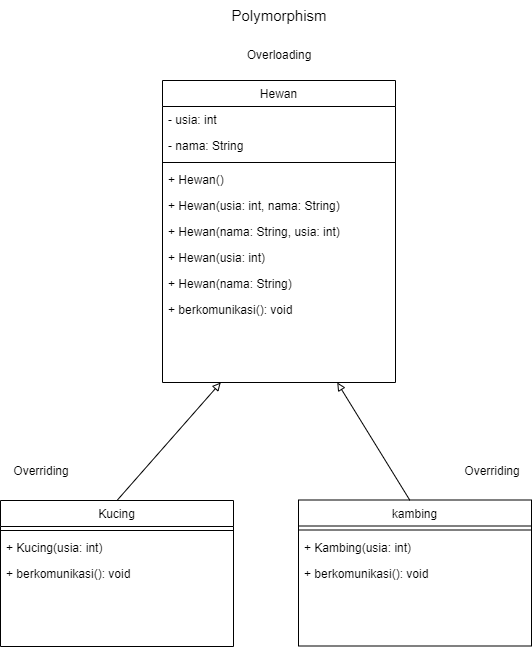

The diagram above was exported from draw.io. Its source (the exported page's mxGraphModel, read from the mxfile embedded in the PNG):
<mxGraphModel dx="1167" dy="690" grid="1" gridSize="10" guides="1" tooltips="1" connect="1" arrows="1" fold="1" page="0" pageScale="1" pageWidth="850" pageHeight="1100" math="0" shadow="0">
  <root>
    <mxCell id="0" />
    <mxCell id="1" parent="0" />
    <mxCell id="0xXcoKZl9KoGdMM5rFQy-1" value="Hewan" style="swimlane;fontStyle=0;align=center;verticalAlign=top;childLayout=stackLayout;horizontal=1;startSize=26;horizontalStack=0;resizeParent=1;resizeLast=0;collapsible=1;marginBottom=0;rounded=0;shadow=0;strokeWidth=1;" vertex="1" parent="1">
      <mxGeometry x="356" y="263" width="233" height="302" as="geometry">
        <mxRectangle x="550" y="140" width="160" height="26" as="alternateBounds" />
      </mxGeometry>
    </mxCell>
    <mxCell id="0xXcoKZl9KoGdMM5rFQy-2" value="- usia: int" style="text;align=left;verticalAlign=top;spacingLeft=4;spacingRight=4;overflow=hidden;rotatable=0;points=[[0,0.5],[1,0.5]];portConstraint=eastwest;" vertex="1" parent="0xXcoKZl9KoGdMM5rFQy-1">
      <mxGeometry y="26" width="233" height="26" as="geometry" />
    </mxCell>
    <mxCell id="0xXcoKZl9KoGdMM5rFQy-3" value="- nama: String" style="text;align=left;verticalAlign=top;spacingLeft=4;spacingRight=4;overflow=hidden;rotatable=0;points=[[0,0.5],[1,0.5]];portConstraint=eastwest;" vertex="1" parent="0xXcoKZl9KoGdMM5rFQy-1">
      <mxGeometry y="52" width="233" height="26" as="geometry" />
    </mxCell>
    <mxCell id="0xXcoKZl9KoGdMM5rFQy-4" value="" style="line;html=1;strokeWidth=1;align=left;verticalAlign=middle;spacingTop=-1;spacingLeft=3;spacingRight=3;rotatable=0;labelPosition=right;points=[];portConstraint=eastwest;" vertex="1" parent="0xXcoKZl9KoGdMM5rFQy-1">
      <mxGeometry y="78" width="233" height="8" as="geometry" />
    </mxCell>
    <mxCell id="0xXcoKZl9KoGdMM5rFQy-5" value="+ Hewan()" style="text;align=left;verticalAlign=top;spacingLeft=4;spacingRight=4;overflow=hidden;rotatable=0;points=[[0,0.5],[1,0.5]];portConstraint=eastwest;" vertex="1" parent="0xXcoKZl9KoGdMM5rFQy-1">
      <mxGeometry y="86" width="233" height="26" as="geometry" />
    </mxCell>
    <mxCell id="0xXcoKZl9KoGdMM5rFQy-6" value="+ Hewan(usia: int, nama: String)" style="text;align=left;verticalAlign=top;spacingLeft=4;spacingRight=4;overflow=hidden;rotatable=0;points=[[0,0.5],[1,0.5]];portConstraint=eastwest;" vertex="1" parent="0xXcoKZl9KoGdMM5rFQy-1">
      <mxGeometry y="112" width="233" height="26" as="geometry" />
    </mxCell>
    <mxCell id="0xXcoKZl9KoGdMM5rFQy-7" value="+ Hewan(nama: String, usia: int)" style="text;align=left;verticalAlign=top;spacingLeft=4;spacingRight=4;overflow=hidden;rotatable=0;points=[[0,0.5],[1,0.5]];portConstraint=eastwest;" vertex="1" parent="0xXcoKZl9KoGdMM5rFQy-1">
      <mxGeometry y="138" width="233" height="26" as="geometry" />
    </mxCell>
    <mxCell id="0xXcoKZl9KoGdMM5rFQy-8" value="+ Hewan(usia: int)" style="text;align=left;verticalAlign=top;spacingLeft=4;spacingRight=4;overflow=hidden;rotatable=0;points=[[0,0.5],[1,0.5]];portConstraint=eastwest;" vertex="1" parent="0xXcoKZl9KoGdMM5rFQy-1">
      <mxGeometry y="164" width="233" height="26" as="geometry" />
    </mxCell>
    <mxCell id="0xXcoKZl9KoGdMM5rFQy-9" value="+ Hewan(nama: String)" style="text;align=left;verticalAlign=top;spacingLeft=4;spacingRight=4;overflow=hidden;rotatable=0;points=[[0,0.5],[1,0.5]];portConstraint=eastwest;" vertex="1" parent="0xXcoKZl9KoGdMM5rFQy-1">
      <mxGeometry y="190" width="233" height="26" as="geometry" />
    </mxCell>
    <mxCell id="0xXcoKZl9KoGdMM5rFQy-10" value="+ berkomunikasi(): void" style="text;align=left;verticalAlign=top;spacingLeft=4;spacingRight=4;overflow=hidden;rotatable=0;points=[[0,0.5],[1,0.5]];portConstraint=eastwest;" vertex="1" parent="0xXcoKZl9KoGdMM5rFQy-1">
      <mxGeometry y="216" width="233" height="60" as="geometry" />
    </mxCell>
    <mxCell id="0xXcoKZl9KoGdMM5rFQy-11" value="Polymorphism" style="text;html=1;align=center;verticalAlign=middle;whiteSpace=wrap;rounded=0;fontSize=15;" vertex="1" parent="1">
      <mxGeometry x="442.5" y="183" width="60" height="30" as="geometry" />
    </mxCell>
    <mxCell id="0xXcoKZl9KoGdMM5rFQy-12" value="Overloading" style="text;html=1;align=center;verticalAlign=middle;whiteSpace=wrap;rounded=0;" vertex="1" parent="1">
      <mxGeometry x="442.5" y="223" width="60" height="30" as="geometry" />
    </mxCell>
    <mxCell id="0xXcoKZl9KoGdMM5rFQy-13" value="Kucing" style="swimlane;fontStyle=0;align=center;verticalAlign=top;childLayout=stackLayout;horizontal=1;startSize=26;horizontalStack=0;resizeParent=1;resizeLast=0;collapsible=1;marginBottom=0;rounded=0;shadow=0;strokeWidth=1;" vertex="1" parent="1">
      <mxGeometry x="194" y="683" width="233" height="146" as="geometry">
        <mxRectangle x="550" y="140" width="160" height="26" as="alternateBounds" />
      </mxGeometry>
    </mxCell>
    <mxCell id="0xXcoKZl9KoGdMM5rFQy-14" value="" style="line;html=1;strokeWidth=1;align=left;verticalAlign=middle;spacingTop=-1;spacingLeft=3;spacingRight=3;rotatable=0;labelPosition=right;points=[];portConstraint=eastwest;" vertex="1" parent="0xXcoKZl9KoGdMM5rFQy-13">
      <mxGeometry y="26" width="233" height="8" as="geometry" />
    </mxCell>
    <mxCell id="0xXcoKZl9KoGdMM5rFQy-15" value="+ Kucing(usia: int)" style="text;align=left;verticalAlign=top;spacingLeft=4;spacingRight=4;overflow=hidden;rotatable=0;points=[[0,0.5],[1,0.5]];portConstraint=eastwest;" vertex="1" parent="0xXcoKZl9KoGdMM5rFQy-13">
      <mxGeometry y="34" width="233" height="26" as="geometry" />
    </mxCell>
    <mxCell id="0xXcoKZl9KoGdMM5rFQy-16" value="+ berkomunikasi(): void" style="text;align=left;verticalAlign=top;spacingLeft=4;spacingRight=4;overflow=hidden;rotatable=0;points=[[0,0.5],[1,0.5]];portConstraint=eastwest;" vertex="1" parent="0xXcoKZl9KoGdMM5rFQy-13">
      <mxGeometry y="60" width="233" height="60" as="geometry" />
    </mxCell>
    <mxCell id="0xXcoKZl9KoGdMM5rFQy-17" value="" style="endArrow=block;html=1;rounded=0;endFill=0;entryX=0.25;entryY=1;entryDx=0;entryDy=0;exitX=0.5;exitY=0;exitDx=0;exitDy=0;" edge="1" parent="1" source="0xXcoKZl9KoGdMM5rFQy-13" target="0xXcoKZl9KoGdMM5rFQy-1">
      <mxGeometry width="50" height="50" relative="1" as="geometry">
        <mxPoint x="493" y="689" as="sourcePoint" />
        <mxPoint x="561" y="578" as="targetPoint" />
      </mxGeometry>
    </mxCell>
    <mxCell id="0xXcoKZl9KoGdMM5rFQy-18" value="Overriding" style="text;html=1;align=center;verticalAlign=middle;whiteSpace=wrap;rounded=0;" vertex="1" parent="1">
      <mxGeometry x="205" y="639" width="60" height="30" as="geometry" />
    </mxCell>
    <mxCell id="0xXcoKZl9KoGdMM5rFQy-19" value="kambing" style="swimlane;fontStyle=0;align=center;verticalAlign=top;childLayout=stackLayout;horizontal=1;startSize=26;horizontalStack=0;resizeParent=1;resizeLast=0;collapsible=1;marginBottom=0;rounded=0;shadow=0;strokeWidth=1;" vertex="1" parent="1">
      <mxGeometry x="492" y="682.5" width="233" height="146" as="geometry">
        <mxRectangle x="550" y="140" width="160" height="26" as="alternateBounds" />
      </mxGeometry>
    </mxCell>
    <mxCell id="0xXcoKZl9KoGdMM5rFQy-20" value="" style="line;html=1;strokeWidth=1;align=left;verticalAlign=middle;spacingTop=-1;spacingLeft=3;spacingRight=3;rotatable=0;labelPosition=right;points=[];portConstraint=eastwest;" vertex="1" parent="0xXcoKZl9KoGdMM5rFQy-19">
      <mxGeometry y="26" width="233" height="8" as="geometry" />
    </mxCell>
    <mxCell id="0xXcoKZl9KoGdMM5rFQy-21" value="+ Kambing(usia: int)" style="text;align=left;verticalAlign=top;spacingLeft=4;spacingRight=4;overflow=hidden;rotatable=0;points=[[0,0.5],[1,0.5]];portConstraint=eastwest;" vertex="1" parent="0xXcoKZl9KoGdMM5rFQy-19">
      <mxGeometry y="34" width="233" height="26" as="geometry" />
    </mxCell>
    <mxCell id="0xXcoKZl9KoGdMM5rFQy-22" value="+ berkomunikasi(): void" style="text;align=left;verticalAlign=top;spacingLeft=4;spacingRight=4;overflow=hidden;rotatable=0;points=[[0,0.5],[1,0.5]];portConstraint=eastwest;" vertex="1" parent="0xXcoKZl9KoGdMM5rFQy-19">
      <mxGeometry y="60" width="233" height="60" as="geometry" />
    </mxCell>
    <mxCell id="0xXcoKZl9KoGdMM5rFQy-23" value="" style="endArrow=block;html=1;rounded=0;exitX=0.478;exitY=0.002;exitDx=0;exitDy=0;exitPerimeter=0;endFill=0;entryX=0.75;entryY=1;entryDx=0;entryDy=0;" edge="1" parent="1" source="0xXcoKZl9KoGdMM5rFQy-19" target="0xXcoKZl9KoGdMM5rFQy-1">
      <mxGeometry width="50" height="50" relative="1" as="geometry">
        <mxPoint x="550" y="747" as="sourcePoint" />
        <mxPoint x="639" y="573" as="targetPoint" />
      </mxGeometry>
    </mxCell>
    <mxCell id="0xXcoKZl9KoGdMM5rFQy-24" value="Overriding" style="text;html=1;align=center;verticalAlign=middle;whiteSpace=wrap;rounded=0;" vertex="1" parent="1">
      <mxGeometry x="656" y="639" width="60" height="30" as="geometry" />
    </mxCell>
  </root>
</mxGraphModel>